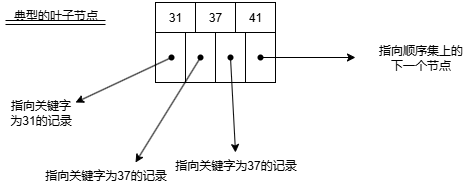

The diagram above was exported from draw.io. Its source (the exported page's mxGraphModel, read from the mxfile embedded in the PNG):
<mxGraphModel dx="1554" dy="896" grid="1" gridSize="10" guides="1" tooltips="1" connect="1" arrows="1" fold="1" page="1" pageScale="1" pageWidth="827" pageHeight="1169" math="0" shadow="0">
  <root>
    <mxCell id="0" />
    <mxCell id="1" parent="0" />
    <mxCell id="OLtiS-Sc1cgzNg1YV5Fa-1" value="31" style="rounded=0;whiteSpace=wrap;html=1;movable=1;resizable=1;rotatable=1;deletable=1;editable=1;locked=0;connectable=1;" vertex="1" parent="1">
      <mxGeometry x="290" y="320" width="40" height="30" as="geometry" />
    </mxCell>
    <mxCell id="OLtiS-Sc1cgzNg1YV5Fa-2" value="37" style="rounded=0;whiteSpace=wrap;html=1;movable=1;resizable=1;rotatable=1;deletable=1;editable=1;locked=0;connectable=1;" vertex="1" parent="1">
      <mxGeometry x="330" y="320" width="40" height="30" as="geometry" />
    </mxCell>
    <mxCell id="OLtiS-Sc1cgzNg1YV5Fa-3" value="41" style="rounded=0;whiteSpace=wrap;html=1;movable=1;resizable=1;rotatable=1;deletable=1;editable=1;locked=0;connectable=1;" vertex="1" parent="1">
      <mxGeometry x="370" y="320" width="40" height="30" as="geometry" />
    </mxCell>
    <mxCell id="OLtiS-Sc1cgzNg1YV5Fa-4" value="" style="rounded=0;whiteSpace=wrap;html=1;movable=1;resizable=1;rotatable=1;deletable=1;editable=1;locked=0;connectable=1;" vertex="1" parent="1">
      <mxGeometry x="290" y="350" width="30" height="50" as="geometry" />
    </mxCell>
    <mxCell id="OLtiS-Sc1cgzNg1YV5Fa-5" value="" style="rounded=0;whiteSpace=wrap;html=1;movable=1;resizable=1;rotatable=1;deletable=1;editable=1;locked=0;connectable=1;" vertex="1" parent="1">
      <mxGeometry x="320" y="350" width="30" height="50" as="geometry" />
    </mxCell>
    <mxCell id="OLtiS-Sc1cgzNg1YV5Fa-6" value="" style="rounded=0;whiteSpace=wrap;html=1;movable=1;resizable=1;rotatable=1;deletable=1;editable=1;locked=0;connectable=1;" vertex="1" parent="1">
      <mxGeometry x="350" y="350" width="30" height="50" as="geometry" />
    </mxCell>
    <mxCell id="OLtiS-Sc1cgzNg1YV5Fa-7" value="" style="rounded=0;whiteSpace=wrap;html=1;movable=1;resizable=1;rotatable=1;deletable=1;editable=1;locked=0;connectable=1;" vertex="1" parent="1">
      <mxGeometry x="380" y="350" width="30" height="50" as="geometry" />
    </mxCell>
    <mxCell id="OLtiS-Sc1cgzNg1YV5Fa-8" value="" style="shape=waypoint;sketch=0;fillStyle=solid;size=6;pointerEvents=1;points=[];fillColor=none;resizable=0;rotatable=0;perimeter=centerPerimeter;snapToPoint=1;" vertex="1" parent="1">
      <mxGeometry x="296" y="365" width="20" height="20" as="geometry" />
    </mxCell>
    <mxCell id="OLtiS-Sc1cgzNg1YV5Fa-9" value="" style="shape=waypoint;sketch=0;fillStyle=solid;size=6;pointerEvents=1;points=[];fillColor=none;resizable=0;rotatable=0;perimeter=centerPerimeter;snapToPoint=1;" vertex="1" parent="1">
      <mxGeometry x="325" y="365" width="20" height="20" as="geometry" />
    </mxCell>
    <mxCell id="OLtiS-Sc1cgzNg1YV5Fa-10" value="" style="shape=waypoint;sketch=0;fillStyle=solid;size=6;pointerEvents=1;points=[];fillColor=none;resizable=0;rotatable=0;perimeter=centerPerimeter;snapToPoint=1;" vertex="1" parent="1">
      <mxGeometry x="355" y="365" width="20" height="20" as="geometry" />
    </mxCell>
    <mxCell id="OLtiS-Sc1cgzNg1YV5Fa-11" value="" style="shape=waypoint;sketch=0;fillStyle=solid;size=6;pointerEvents=1;points=[];fillColor=none;resizable=0;rotatable=0;perimeter=centerPerimeter;snapToPoint=1;" vertex="1" parent="1">
      <mxGeometry x="385" y="365" width="20" height="20" as="geometry" />
    </mxCell>
    <mxCell id="OLtiS-Sc1cgzNg1YV5Fa-12" value="" style="endArrow=classic;html=1;rounded=0;exitX=0.48;exitY=0.82;exitDx=0;exitDy=0;exitPerimeter=0;" edge="1" parent="1" source="OLtiS-Sc1cgzNg1YV5Fa-8">
      <mxGeometry width="50" height="50" relative="1" as="geometry">
        <mxPoint x="220" y="460" as="sourcePoint" />
        <mxPoint x="210" y="420" as="targetPoint" />
      </mxGeometry>
    </mxCell>
    <mxCell id="OLtiS-Sc1cgzNg1YV5Fa-13" value="" style="endArrow=classic;html=1;rounded=0;" edge="1" parent="1" source="OLtiS-Sc1cgzNg1YV5Fa-9">
      <mxGeometry width="50" height="50" relative="1" as="geometry">
        <mxPoint x="290" y="490" as="sourcePoint" />
        <mxPoint x="270" y="480" as="targetPoint" />
      </mxGeometry>
    </mxCell>
    <mxCell id="OLtiS-Sc1cgzNg1YV5Fa-14" value="" style="endArrow=classic;html=1;rounded=0;exitX=0.37;exitY=0.7;exitDx=0;exitDy=0;exitPerimeter=0;" edge="1" parent="1" source="OLtiS-Sc1cgzNg1YV5Fa-10">
      <mxGeometry width="50" height="50" relative="1" as="geometry">
        <mxPoint x="350" y="470" as="sourcePoint" />
        <mxPoint x="370" y="470" as="targetPoint" />
      </mxGeometry>
    </mxCell>
    <mxCell id="OLtiS-Sc1cgzNg1YV5Fa-15" value="典型的叶子节点" style="text;html=1;align=center;verticalAlign=middle;resizable=0;points=[];autosize=1;strokeColor=none;fillColor=none;" vertex="1" parent="1">
      <mxGeometry x="135" y="318" width="110" height="30" as="geometry" />
    </mxCell>
    <mxCell id="OLtiS-Sc1cgzNg1YV5Fa-16" value="" style="shape=link;html=1;rounded=0;" edge="1" parent="1">
      <mxGeometry width="100" relative="1" as="geometry">
        <mxPoint x="140" y="340" as="sourcePoint" />
        <mxPoint x="240" y="340" as="targetPoint" />
      </mxGeometry>
    </mxCell>
    <mxCell id="OLtiS-Sc1cgzNg1YV5Fa-17" value="" style="endArrow=classic;html=1;rounded=0;" edge="1" parent="1" source="OLtiS-Sc1cgzNg1YV5Fa-11">
      <mxGeometry width="50" height="50" relative="1" as="geometry">
        <mxPoint x="390" y="490" as="sourcePoint" />
        <mxPoint x="490" y="375" as="targetPoint" />
      </mxGeometry>
    </mxCell>
    <mxCell id="OLtiS-Sc1cgzNg1YV5Fa-18" value="指向关键字&lt;div&gt;为31的记录&lt;/div&gt;" style="text;html=1;align=center;verticalAlign=middle;resizable=0;points=[];autosize=1;strokeColor=none;fillColor=none;" vertex="1" parent="1">
      <mxGeometry x="135" y="410" width="80" height="40" as="geometry" />
    </mxCell>
    <mxCell id="OLtiS-Sc1cgzNg1YV5Fa-19" value="指向关键字为37的记录" style="text;html=1;align=center;verticalAlign=middle;resizable=0;points=[];autosize=1;strokeColor=none;fillColor=none;" vertex="1" parent="1">
      <mxGeometry x="170" y="478" width="140" height="30" as="geometry" />
    </mxCell>
    <mxCell id="OLtiS-Sc1cgzNg1YV5Fa-20" value="指向关键字为37的记录" style="text;html=1;align=center;verticalAlign=middle;resizable=0;points=[];autosize=1;strokeColor=none;fillColor=none;" vertex="1" parent="1">
      <mxGeometry x="300" y="468" width="140" height="30" as="geometry" />
    </mxCell>
    <mxCell id="OLtiS-Sc1cgzNg1YV5Fa-21" value="指向顺序集上的&lt;div&gt;下一个节点&lt;/div&gt;" style="text;html=1;align=center;verticalAlign=middle;resizable=0;points=[];autosize=1;strokeColor=none;fillColor=none;" vertex="1" parent="1">
      <mxGeometry x="500" y="355" width="110" height="40" as="geometry" />
    </mxCell>
  </root>
</mxGraphModel>